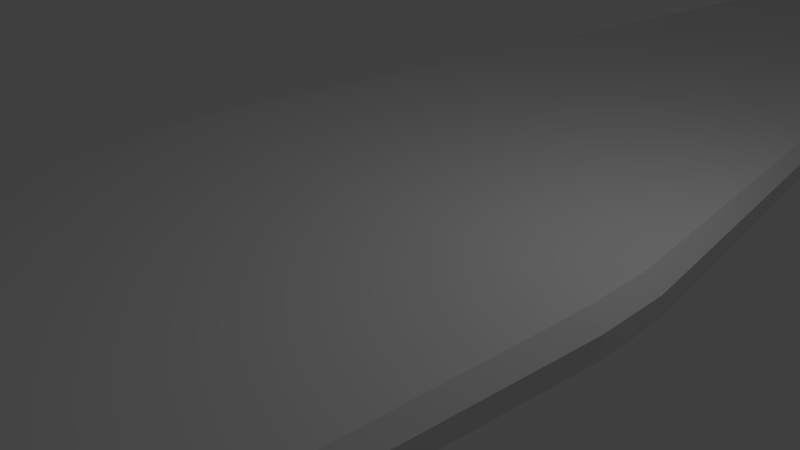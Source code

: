 # Source: 6.blend  (saved by Blender 2.75.0; exported with 4.5.12 LTS)
import bpy
from mathutils import Matrix  # noqa: F401  (used for matrix-valued properties, if any)

bpy.ops.wm.read_factory_settings(use_empty=True)
scene = bpy.context.scene
scene.name = 'Scene'

# ---- collections
col_collection_1 = bpy.data.collections.new('Collection 1'); scene.collection.children.link(col_collection_1)

# ---- materials (node trees are filled in below, after node groups)
mat_material = bpy.data.materials.new('Material')
mat_material.alpha_threshold = 0.0
mat_material.use_transparent_shadow = False
mat_material.roughness = 0.5
mat_material.line_color = (0.0, 0.0, 0.0, 1.0)

# ---- material node trees

# ---- world
world_world = bpy.data.worlds.new('World'); scene.world = world_world
world_world.color = (0.05088, 0.05088, 0.05088)
world_world.use_sun_shadow = False
world_world.sun_shadow_jitter_overblur = 0.0
world_world.cycles.sampling_method = 'MANUAL'
world_world.cycles.sample_map_resolution = 256

# ---- cameras
cam_camera = bpy.data.cameras.new('Camera')
cam_camera.clip_end = 100.0
cam_camera.lens = 35.0
cam_camera.sensor_width = 32.0
cam_camera.sensor_height = 18.0
cam_camera.ortho_scale = 7.314
cam_camera.dof.focus_distance = 0.0
cam_camera.dof.aperture_fstop = 128.0

# ---- lights
light_lamp = bpy.data.lights.new('Lamp', 'POINT')
light_lamp.transmission_factor = 0.0
light_lamp.cutoff_distance = 30.0
light_lamp.energy = 100.0
light_lamp.shadow_buffer_clip_start = 1.001
light_lamp.shadow_soft_size = 0.1
light_lamp.shadow_maximum_resolution = 0.006
light_lamp.use_absolute_resolution = True
light_lamp.cycles.use_multiple_importance_sampling = False

# ---- meshes
me_cube = bpy.data.meshes.new('Cube')
me_cube.from_pydata([(0.8529, 11.5, -0.06449), (0.7946, -11.35, -0.5169), (0.6123, 0.5, -1.0), (0.6123, -5.96e-08, -1.0), (0.6123, -0.5, -1.0), (0.7986, 11.5, -0.06449), (0.0, 11.5, -0.06449), (1.04, 11.5, 0.1775), (1.04, 11.5, 0.4194), (2.385, 11.5, 0.6613), (0.7299, -11.35, -0.5169), (0.0, -11.35, -0.5169), (1.018, -11.35, -0.229), (1.018, -11.35, 0.05899), (2.618, -11.35, 0.3469), (0.7986, 11.5, 0.9033), (0.0, 11.5, 0.9033), (0.7299, -11.35, 0.6349), (0.0, -11.35, 0.6349), (0.0, 37.39, 0.8028), (0.0, 37.39, 0.4262), (0.8157, 37.39, 0.8028), (0.8354, 31.45, 0.4262), (1.389, 31.45, 0.7087), (0.8157, 37.39, 0.4262), (0.7299, -11.35, -0.229), (0.0, -11.35, -0.229), (0.7299, -11.35, 0.05899), (0.0, -11.35, 0.05899), (0.7299, -11.35, 0.3469), (0.0, -11.35, 0.3469), (1.0, 0.5, -0.5), (1.0, -1.788e-07, -0.5), (1.0, -0.5, -0.5), (1.0, 0.5, 0.0), (1.0, -2.98e-07, 0.0), (1.0, -0.5, 0.0), (3.779, 0.5, 0.5), (3.779, -4.172e-07, 0.5), (3.779, -0.5, 0.5), (0.5, 0.5, 1.0), (0.5, -4.172e-07, 1.0), (0.5, -0.5, 1.0), (4.47e-08, 0.5, 1.0), (-1.49e-07, -2.086e-07, 1.0), (-3.427e-07, -0.5, 1.0), (0.5, 0.5, -1.0), (1.192e-07, 0.5, -1.0), (0.5, 2.98e-08, -1.0), (2.98e-08, 1.192e-07, -1.0), (0.5, -0.5, -1.0), (0.0, -0.5, -1.0), (2.385, 11.5, 0.7175), (2.618, -11.35, 0.4137), (0.9032, 31.45, 0.6145), (0.9032, 31.45, 0.5204), (0.7299, -11.35, 0.4137), (0.0, -11.35, 0.4137), (3.779, 0.5, 0.616), (3.779, -4.768e-07, 0.616), (3.779, -0.5, 0.616), (2.286, 11.5, 0.9033), (2.385, 11.5, 0.8039), (2.618, -11.35, 0.5166), (2.5, -11.35, 0.6349), (3.574, 0.5, 1.0), (3.779, 0.5, 0.7947), (3.574, -5.29e-07, 1.0), (3.779, -5.046e-07, 0.7947), (3.779, -0.5, 0.7947), (3.574, -0.5, 1.0), (0.8354, 22.13, 0.4262), (0.8157, 22.13, 0.4262), (0.0, 22.13, 0.4262), (0.9032, 22.13, 0.5204), (0.9032, 22.13, 0.6145), (1.389, 22.13, 0.7087), (0.8157, 22.13, 0.8028), (0.0, 22.13, 0.8028), (1.389, 22.13, 0.7305), (1.389, 22.13, 0.7642), (1.353, 22.13, 0.8028), (0.8157, 37.39, 0.7087), (0.0, 37.39, 0.7087), (0.8157, 37.39, 0.6145), (0.0, 37.39, 0.6145), (0.8157, 37.39, 0.5204), (0.0, 37.39, 0.5204), (0.8157, 37.39, 0.7305), (0.0, 37.39, 0.7305), (1.389, 31.45, 0.7305), (1.389, 31.45, 0.7642), (1.353, 31.45, 0.8028)], [], [(70, 42, 17, 64), (52, 9, 76, 79), (0, 5, 72, 71), (62, 52, 79, 80), (15, 61, 81, 77), (9, 8, 75, 76), (61, 62, 80, 81), (8, 7, 74, 75), (16, 15, 77, 78), (1, 12, 25, 10), (10, 25, 26, 11), (12, 13, 27, 25), (25, 27, 28, 26), (13, 14, 29, 27), (27, 29, 30, 28), (58, 66, 68, 59), (56, 17, 18, 57), (4, 33, 12, 1), (33, 36, 13, 12), (36, 39, 14, 13), (0, 7, 31, 2), (2, 31, 32, 3), (3, 32, 33, 4), (7, 8, 34, 31), (31, 34, 35, 32), (32, 35, 36, 33), (8, 9, 37, 34), (34, 37, 38, 35), (35, 38, 39, 36), (61, 15, 40, 65), (65, 40, 41, 67), (67, 41, 42, 70), (53, 63, 64, 17, 56), (42, 45, 18, 17), (60, 69, 63, 53), (59, 68, 69, 60), (15, 16, 43, 40), (40, 43, 44, 41), (41, 44, 45, 42), (0, 2, 46, 5), (5, 46, 47, 6), (2, 3, 48, 46), (46, 48, 49, 47), (3, 4, 50, 48), (48, 50, 51, 49), (4, 1, 10, 50), (50, 10, 11, 51), (38, 59, 60, 39), (37, 58, 59, 38), (9, 52, 58, 37), (29, 56, 57, 30), (14, 53, 56, 29), (7, 0, 71, 74), (52, 62, 66, 58), (39, 60, 53, 14), (70, 64, 63, 69), (61, 65, 66, 62), (65, 67, 68, 66), (67, 70, 69, 68), (5, 6, 73, 72), (71, 72, 24, 22), (79, 76, 23, 90), (78, 77, 21, 19), (80, 79, 90, 91), (76, 75, 54, 23), (77, 81, 92, 21), (75, 74, 55, 54), (81, 80, 91, 92), (74, 71, 22, 55), (72, 73, 20, 24), (90, 23, 82, 88), (88, 82, 83, 89), (23, 54, 84, 82), (82, 84, 85, 83), (54, 55, 86, 84), (84, 86, 87, 85), (55, 22, 24, 86), (86, 24, 20, 87), (21, 88, 89, 19), (92, 91, 90, 88, 21)])
me_cube.materials.append(mat_material)
me_cube.use_remesh_preserve_volume = False
me_cube.use_remesh_preserve_attributes = False
me_cube.use_mirror_vertex_groups = False
me_cube.update()

# ---- objects
ob_cube = bpy.data.objects.new('Cube', me_cube)
ob_lamp = bpy.data.objects.new('Lamp', light_lamp)
ob_camera = bpy.data.objects.new('Camera', cam_camera)

# ---- transforms, parenting, visibility, modifiers, constraints
ob_cube.location = (0.0, 0.0, 0.0)
ob_cube.lock_rotations_4d = False
ob_cube.empty_display_type = 'ARROWS'
ob_cube.lineart.crease_threshold = 0.0
_m = ob_cube.modifiers.new('Mirror', 'MIRROR')
_m.use_clip = True
ob_lamp.location = (4.076, 1.005, 5.904)
ob_lamp.rotation_euler = (0.6503, 0.05522, 1.866)
ob_lamp.lock_rotations_4d = False
ob_lamp.empty_display_type = 'ARROWS'
ob_lamp.color = (0.0, 0.0, 0.0, 0.0)
ob_lamp.lineart.crease_threshold = 0.0
ob_camera.location = (7.481, -6.508, 5.344)
ob_camera.rotation_euler = (1.109, 0.01082, 0.8149)
ob_camera.lock_rotations_4d = False
ob_camera.empty_display_type = 'ARROWS'
ob_camera.color = (0.0, 0.0, 0.0, 0.0)
ob_camera.display_type = 'WIRE'
ob_camera.lineart.crease_threshold = 0.0

# ---- collection membership
col_collection_1.objects.link(ob_cube)
col_collection_1.objects.link(ob_lamp)
col_collection_1.objects.link(ob_camera)

# ---- scene / render settings (as saved in the file)
scene.camera = ob_camera
scene.frame_start = 1; scene.frame_end = 250; scene.frame_set(250)
scene.render.engine = 'BLENDER_EEVEE_NEXT'
scene.render.resolution_percentage = 50
scene.render.dither_intensity = 0.0
scene.cycles.use_denoising = False
scene.cycles.samples = 10
scene.cycles.sampling_pattern = 'TABULATED_SOBOL'
scene.cycles.light_sampling_threshold = 0.0
scene.cycles.use_adaptive_sampling = False
scene.cycles.use_light_tree = False
scene.cycles.blur_glossy = 0.0
scene.cycles.pixel_filter_type = 'GAUSSIAN'
scene.cycles.sample_clamp_indirect = 0.0
scene.view_settings.view_transform = 'Standard'
bpy.context.view_layer.update()
